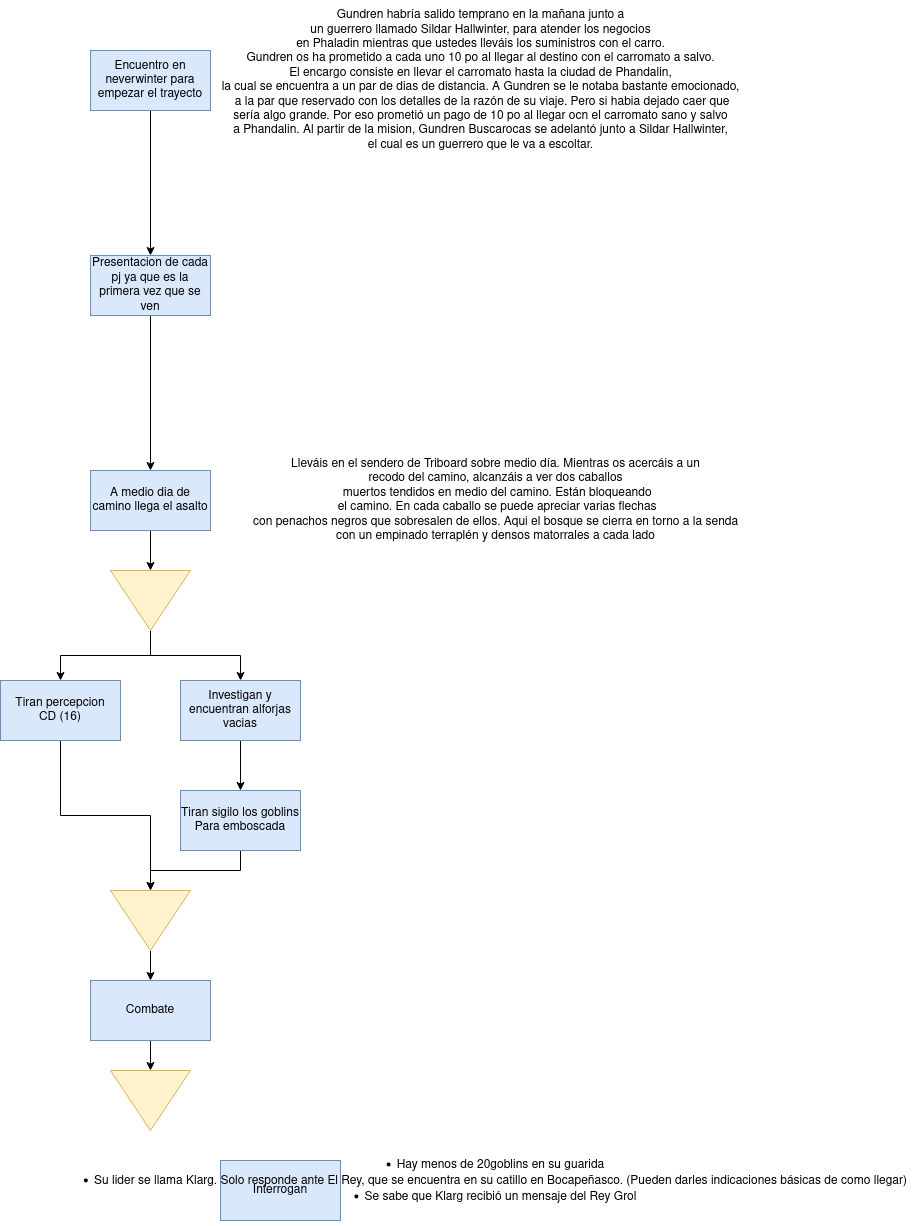

The diagram above was exported from draw.io. Its source (the exported page's mxGraphModel, read from the mxfile embedded in the PNG):
<mxGraphModel dx="460" dy="697" grid="1" gridSize="10" guides="1" tooltips="1" connect="1" arrows="1" fold="1" page="1" pageScale="1" pageWidth="827" pageHeight="1169" math="0" shadow="0">
  <root>
    <mxCell id="0" />
    <mxCell id="1" parent="0" />
    <mxCell id="rGyl5OH4sitntYFw6tSG-14" style="edgeStyle=orthogonalEdgeStyle;rounded=0;orthogonalLoop=1;jettySize=auto;html=1;" edge="1" parent="1" source="rGyl5OH4sitntYFw6tSG-1" target="rGyl5OH4sitntYFw6tSG-3">
      <mxGeometry relative="1" as="geometry">
        <mxPoint x="430" y="640" as="targetPoint" />
      </mxGeometry>
    </mxCell>
    <mxCell id="rGyl5OH4sitntYFw6tSG-1" value="Encuentro en neverwinter para empezar el trayecto" style="rounded=0;whiteSpace=wrap;html=1;fillColor=#dae8fc;strokeColor=#6c8ebf;" vertex="1" parent="1">
      <mxGeometry x="350" y="360" width="120" height="60" as="geometry" />
    </mxCell>
    <mxCell id="rGyl5OH4sitntYFw6tSG-2" value="&lt;div&gt;Gundren habría salido temprano en la mañana junto a&lt;/div&gt;&lt;div&gt;un guerrero llamado Sildar Hallwinter, para atender los negocios&lt;/div&gt;&lt;div&gt;en Phaladin mientras que ustedes lleváis los suministros con el carro.&lt;/div&gt;&lt;div&gt;Gundren os ha prometido a cada uno 10 po al llegar al destino con el carromato a salvo.&lt;/div&gt;&lt;div&gt;El encargo consiste en llevar el carromato hasta la ciudad de Phandalin, &lt;br&gt;&lt;/div&gt;&lt;div&gt;la cual se encuentra a un par de dias de distancia. A Gundren se le notaba bastante emocionado,&lt;/div&gt;&lt;div&gt;&amp;nbsp;a la par que reservado con los detalles de la razón de su viaje. Pero si habia dejado caer que &lt;br&gt;&lt;/div&gt;&lt;div&gt;sería algo grande. Por eso prometió un pago de 10 po al llegar ocn el carromato sano y salvo &lt;br&gt;&lt;/div&gt;&lt;div&gt;a Phandalin. Al partir de la mision, Gundren Buscarocas se adelantó junto a Sildar Hallwinter,&lt;/div&gt;&lt;div&gt;el cual es un guerrero que le va a escoltar.&lt;br&gt;&lt;/div&gt;" style="text;html=1;align=center;verticalAlign=middle;resizable=0;points=[];autosize=1;strokeColor=none;fillColor=none;" vertex="1" parent="1">
      <mxGeometry x="470" y="310" width="540" height="160" as="geometry" />
    </mxCell>
    <mxCell id="rGyl5OH4sitntYFw6tSG-13" style="edgeStyle=orthogonalEdgeStyle;rounded=0;orthogonalLoop=1;jettySize=auto;html=1;" edge="1" parent="1" source="rGyl5OH4sitntYFw6tSG-3" target="rGyl5OH4sitntYFw6tSG-4">
      <mxGeometry relative="1" as="geometry" />
    </mxCell>
    <mxCell id="rGyl5OH4sitntYFw6tSG-3" value="Presentacion de cada pj ya que es la primera vez que se ven" style="rounded=0;whiteSpace=wrap;html=1;fillColor=#dae8fc;strokeColor=#6c8ebf;" vertex="1" parent="1">
      <mxGeometry x="350" y="565" width="120" height="60" as="geometry" />
    </mxCell>
    <mxCell id="rGyl5OH4sitntYFw6tSG-12" style="edgeStyle=orthogonalEdgeStyle;rounded=0;orthogonalLoop=1;jettySize=auto;html=1;exitX=0.5;exitY=1;exitDx=0;exitDy=0;entryX=0;entryY=0.5;entryDx=0;entryDy=0;" edge="1" parent="1" source="rGyl5OH4sitntYFw6tSG-4" target="rGyl5OH4sitntYFw6tSG-7">
      <mxGeometry relative="1" as="geometry" />
    </mxCell>
    <mxCell id="rGyl5OH4sitntYFw6tSG-4" value="A medio dia de camino llega el asalto" style="rounded=0;whiteSpace=wrap;html=1;fillColor=#dae8fc;strokeColor=#6c8ebf;" vertex="1" parent="1">
      <mxGeometry x="350" y="780" width="120" height="60" as="geometry" />
    </mxCell>
    <mxCell id="rGyl5OH4sitntYFw6tSG-6" value="&lt;div&gt;Lleváis en el sendero de Triboard sobre medio día. Mientras os acercáis a un &lt;br&gt;&lt;/div&gt;&lt;div&gt;recodo del camino, alcanzáis a ver dos caballos&lt;/div&gt;&lt;div&gt;&amp;nbsp;muertos tendidos en medio del camino. Están bloqueando&lt;/div&gt;&lt;div&gt;&amp;nbsp;el camino. En cada caballo se puede apreciar varias flechas &lt;br&gt;&lt;/div&gt;&lt;div&gt;con penachos negros que sobresalen de ellos. Aqui el bosque se cierra en torno a la senda&lt;/div&gt;&lt;div&gt;con un empinado terraplén y densos matorrales a cada lado&lt;br&gt;&lt;/div&gt;" style="text;html=1;align=center;verticalAlign=middle;resizable=0;points=[];autosize=1;strokeColor=none;fillColor=none;" vertex="1" parent="1">
      <mxGeometry x="500" y="760" width="510" height="100" as="geometry" />
    </mxCell>
    <mxCell id="rGyl5OH4sitntYFw6tSG-10" style="edgeStyle=orthogonalEdgeStyle;rounded=0;orthogonalLoop=1;jettySize=auto;html=1;" edge="1" parent="1" source="rGyl5OH4sitntYFw6tSG-7" target="rGyl5OH4sitntYFw6tSG-9">
      <mxGeometry relative="1" as="geometry" />
    </mxCell>
    <mxCell id="rGyl5OH4sitntYFw6tSG-11" style="edgeStyle=orthogonalEdgeStyle;rounded=0;orthogonalLoop=1;jettySize=auto;html=1;entryX=0.5;entryY=0;entryDx=0;entryDy=0;" edge="1" parent="1" source="rGyl5OH4sitntYFw6tSG-7" target="rGyl5OH4sitntYFw6tSG-8">
      <mxGeometry relative="1" as="geometry" />
    </mxCell>
    <mxCell id="rGyl5OH4sitntYFw6tSG-7" value="" style="triangle;whiteSpace=wrap;html=1;direction=south;fillColor=#fff2cc;strokeColor=#d6b656;" vertex="1" parent="1">
      <mxGeometry x="370" y="880" width="80" height="60" as="geometry" />
    </mxCell>
    <mxCell id="rGyl5OH4sitntYFw6tSG-16" style="edgeStyle=orthogonalEdgeStyle;rounded=0;orthogonalLoop=1;jettySize=auto;html=1;exitX=0.5;exitY=1;exitDx=0;exitDy=0;" edge="1" parent="1" source="rGyl5OH4sitntYFw6tSG-8" target="rGyl5OH4sitntYFw6tSG-15">
      <mxGeometry relative="1" as="geometry" />
    </mxCell>
    <mxCell id="rGyl5OH4sitntYFw6tSG-8" value="Investigan y encuentran alforjas vacias" style="rounded=0;whiteSpace=wrap;html=1;fillColor=#dae8fc;strokeColor=#6c8ebf;" vertex="1" parent="1">
      <mxGeometry x="440" y="990" width="120" height="60" as="geometry" />
    </mxCell>
    <mxCell id="rGyl5OH4sitntYFw6tSG-19" style="edgeStyle=orthogonalEdgeStyle;rounded=0;orthogonalLoop=1;jettySize=auto;html=1;" edge="1" parent="1" source="rGyl5OH4sitntYFw6tSG-9" target="rGyl5OH4sitntYFw6tSG-17">
      <mxGeometry relative="1" as="geometry" />
    </mxCell>
    <mxCell id="rGyl5OH4sitntYFw6tSG-9" value="&lt;div&gt;Tiran percepcion&lt;/div&gt;&lt;div&gt;CD (16)&lt;br&gt;&lt;/div&gt;" style="rounded=0;whiteSpace=wrap;html=1;fillColor=#dae8fc;strokeColor=#6c8ebf;" vertex="1" parent="1">
      <mxGeometry x="260" y="990" width="120" height="60" as="geometry" />
    </mxCell>
    <mxCell id="rGyl5OH4sitntYFw6tSG-18" style="edgeStyle=orthogonalEdgeStyle;rounded=0;orthogonalLoop=1;jettySize=auto;html=1;" edge="1" parent="1" source="rGyl5OH4sitntYFw6tSG-15" target="rGyl5OH4sitntYFw6tSG-17">
      <mxGeometry relative="1" as="geometry" />
    </mxCell>
    <mxCell id="rGyl5OH4sitntYFw6tSG-15" value="&lt;div&gt;Tiran sigilo los goblins&lt;/div&gt;&lt;div&gt;Para emboscada&lt;br&gt;&lt;/div&gt;" style="rounded=0;whiteSpace=wrap;html=1;fillColor=#dae8fc;strokeColor=#6c8ebf;" vertex="1" parent="1">
      <mxGeometry x="440" y="1100" width="120" height="60" as="geometry" />
    </mxCell>
    <mxCell id="rGyl5OH4sitntYFw6tSG-21" style="edgeStyle=orthogonalEdgeStyle;rounded=0;orthogonalLoop=1;jettySize=auto;html=1;" edge="1" parent="1" source="rGyl5OH4sitntYFw6tSG-17" target="rGyl5OH4sitntYFw6tSG-20">
      <mxGeometry relative="1" as="geometry" />
    </mxCell>
    <mxCell id="rGyl5OH4sitntYFw6tSG-17" value="" style="triangle;whiteSpace=wrap;html=1;direction=south;fillColor=#fff2cc;strokeColor=#d6b656;" vertex="1" parent="1">
      <mxGeometry x="370" y="1200" width="80" height="60" as="geometry" />
    </mxCell>
    <mxCell id="rGyl5OH4sitntYFw6tSG-23" style="edgeStyle=orthogonalEdgeStyle;rounded=0;orthogonalLoop=1;jettySize=auto;html=1;" edge="1" parent="1" source="rGyl5OH4sitntYFw6tSG-20" target="rGyl5OH4sitntYFw6tSG-22">
      <mxGeometry relative="1" as="geometry" />
    </mxCell>
    <mxCell id="rGyl5OH4sitntYFw6tSG-20" value="Combate" style="rounded=0;whiteSpace=wrap;html=1;fillColor=#dae8fc;strokeColor=#6c8ebf;" vertex="1" parent="1">
      <mxGeometry x="350" y="1290" width="120" height="60" as="geometry" />
    </mxCell>
    <mxCell id="rGyl5OH4sitntYFw6tSG-22" value="" style="triangle;whiteSpace=wrap;html=1;direction=south;fillColor=#fff2cc;strokeColor=#d6b656;" vertex="1" parent="1">
      <mxGeometry x="370" y="1380" width="80" height="60" as="geometry" />
    </mxCell>
    <mxCell id="rGyl5OH4sitntYFw6tSG-24" value="Interrogan" style="rounded=0;whiteSpace=wrap;html=1;fillColor=#dae8fc;strokeColor=#6c8ebf;" vertex="1" parent="1">
      <mxGeometry x="480" y="1470" width="120" height="60" as="geometry" />
    </mxCell>
    <mxCell id="rGyl5OH4sitntYFw6tSG-25" value="&lt;ul&gt;&lt;li&gt;Hay menos de 20goblins en su guarida&lt;/li&gt;&lt;li&gt;Su lider se llama Klarg. Solo responde ante El Rey, que se encuentra en su catillo en Bocapeñasco. (Pueden darles indicaciones básicas de como llegar)&lt;/li&gt;&lt;li&gt;Se sabe que Klarg recibió un mensaje del Rey Grol&lt;br&gt;&lt;/li&gt;&lt;/ul&gt;" style="text;html=1;align=center;verticalAlign=middle;resizable=0;points=[];autosize=1;strokeColor=none;fillColor=none;" vertex="1" parent="1">
      <mxGeometry x="300" y="1445" width="880" height="90" as="geometry" />
    </mxCell>
  </root>
</mxGraphModel>